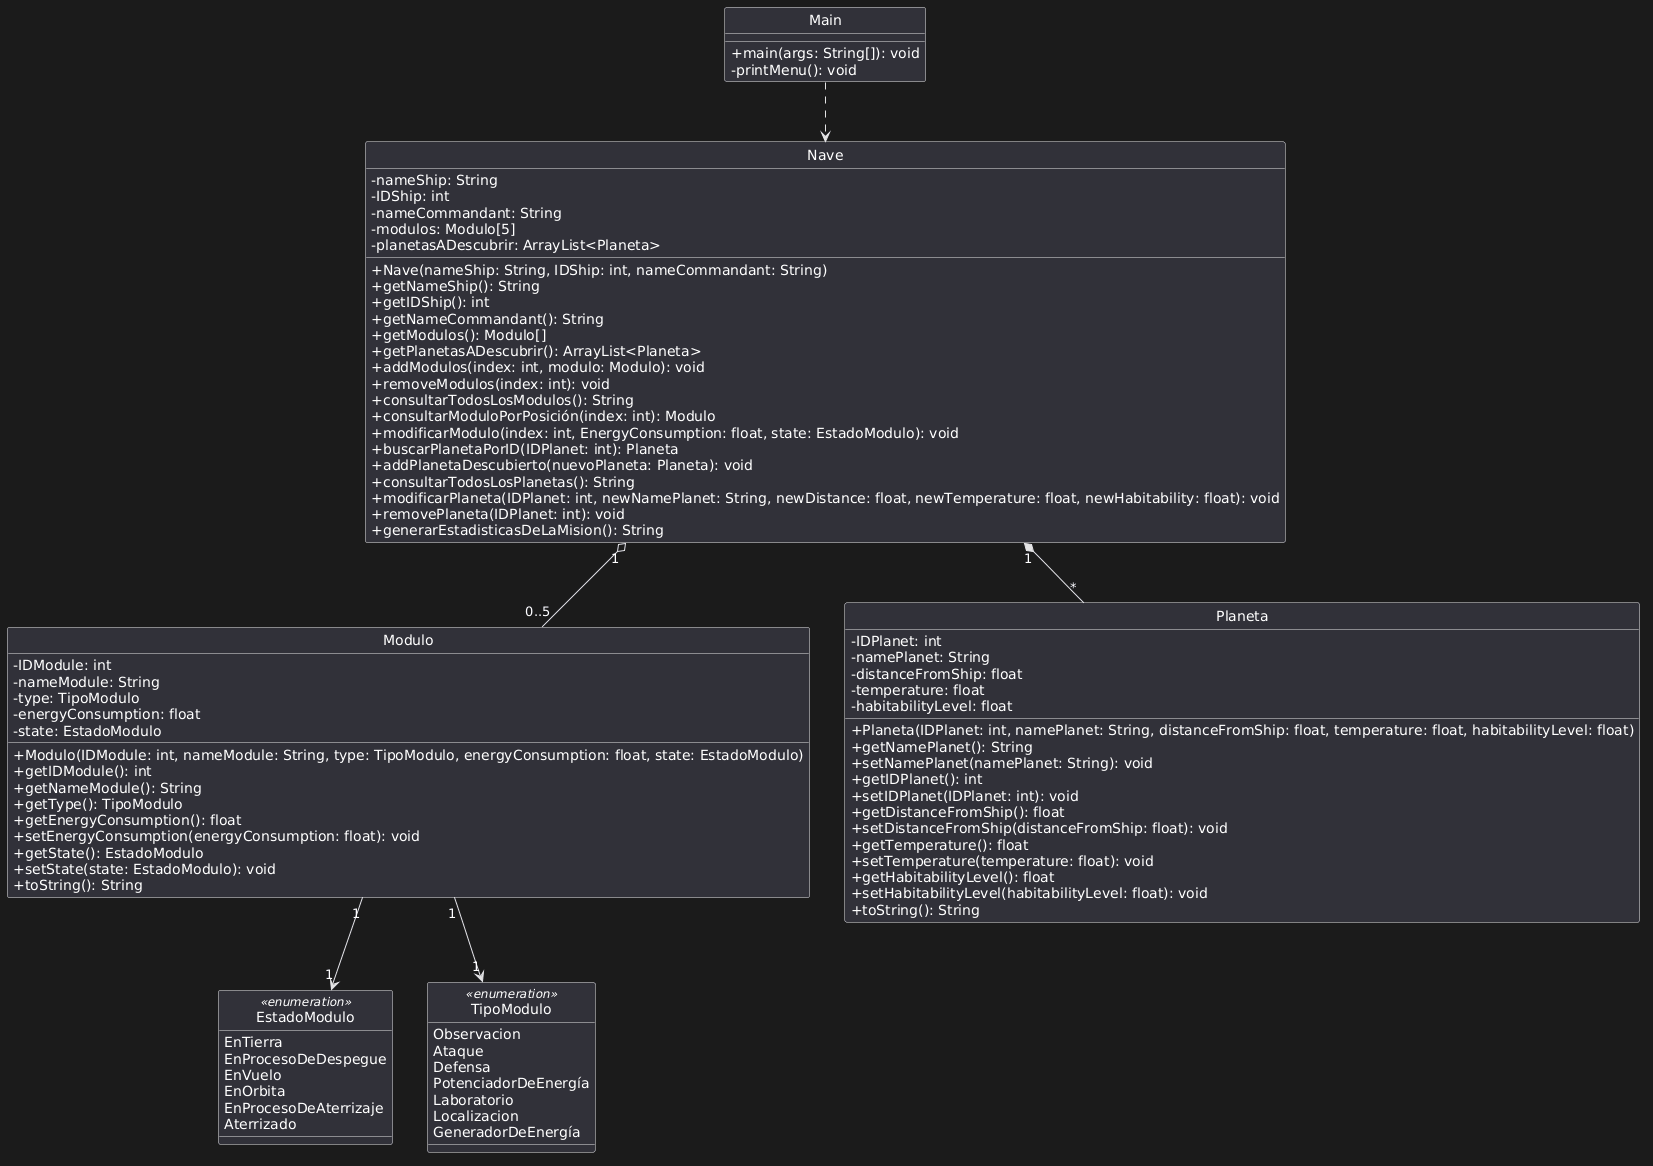

The diagram above was rendered by PlantUML. Its source (embedded in the PNG):
@startuml
skinparam classAttributeIconSize 0
hide circle

' Color de fuente para el estereotipo <<enumeration>> y textos
skinparam stereotypeFontColor #FFFFFF
skinparam classStereotypeFontColor #FFFFFF

class Main {
    +main(args: String[]): void
    -printMenu(): void
}

class Nave {
    -nameShip: String
    -IDShip: int
    -nameCommandant: String
    -modulos: Modulo[5]
    -planetasADescubrir: ArrayList<Planeta>
    +Nave(nameShip: String, IDShip: int, nameCommandant: String)
    +getNameShip(): String
    +getIDShip(): int
    +getNameCommandant(): String
    +getModulos(): Modulo[]
    +getPlanetasADescubrir(): ArrayList<Planeta>
    +addModulos(index: int, modulo: Modulo): void
    +removeModulos(index: int): void
    +consultarTodosLosModulos(): String
    +consultarModuloPorPosición(index: int): Modulo
    +modificarModulo(index: int, EnergyConsumption: float, state: EstadoModulo): void
    +buscarPlanetaPorID(IDPlanet: int): Planeta
    +addPlanetaDescubierto(nuevoPlaneta: Planeta): void
    +consultarTodosLosPlanetas(): String
    +modificarPlaneta(IDPlanet: int, newNamePlanet: String, newDistance: float, newTemperature: float, newHabitability: float): void
    +removePlaneta(IDPlanet: int): void
    +generarEstadisticasDeLaMision(): String
}

class Modulo {
    -IDModule: int
    -nameModule: String
    -type: TipoModulo
    -energyConsumption: float
    -state: EstadoModulo
    +Modulo(IDModule: int, nameModule: String, type: TipoModulo, energyConsumption: float, state: EstadoModulo)
    +getIDModule(): int
    +getNameModule(): String
    +getType(): TipoModulo
    +getEnergyConsumption(): float
    +setEnergyConsumption(energyConsumption: float): void
    +getState(): EstadoModulo
    +setState(state: EstadoModulo): void
    +toString(): String
}

class Planeta {
    -IDPlanet: int
    -namePlanet: String
    -distanceFromShip: float
    -temperature: float
    -habitabilityLevel: float
    +Planeta(IDPlanet: int, namePlanet: String, distanceFromShip: float, temperature: float, habitabilityLevel: float)
    +getNamePlanet(): String
    +setNamePlanet(namePlanet: String): void
    +getIDPlanet(): int
    +setIDPlanet(IDPlanet: int): void
    +getDistanceFromShip(): float
    +setDistanceFromShip(distanceFromShip: float): void
    +getTemperature(): float
    +setTemperature(temperature: float): void
    +getHabitabilityLevel(): float
    +setHabitabilityLevel(habitabilityLevel: float): void
    +toString(): String
}

class EstadoModulo <<enumeration>> {
    EnTierra
    EnProcesoDeDespegue
    EnVuelo
    EnOrbita
    EnProcesoDeAterrizaje
    Aterrizado
}

class TipoModulo <<enumeration>> {
    Observacion
    Ataque
    Defensa
    PotenciadorDeEnergía
    Laboratorio
    Localizacion
    GeneradorDeEnergía
}

Main ..> Nave
Nave "1" o-- "0..5" Modulo
Nave "1" *-- "*" Planeta
Modulo "1" --> "1" EstadoModulo
Modulo "1" --> "1" TipoModulo
@enduml